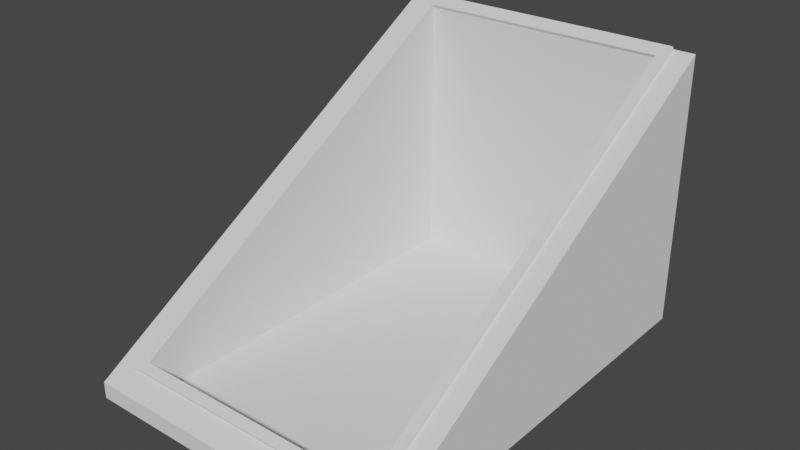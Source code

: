 # Source: trapdoor.blend  (saved by Blender 3.6.11; exported with 4.5.12 LTS)
import bpy
from mathutils import Matrix  # noqa: F401  (used for matrix-valued properties, if any)

bpy.ops.wm.read_factory_settings(use_empty=True)
scene = bpy.context.scene
scene.name = 'Scene'

# ---- collections
col_collection = bpy.data.collections.new('Collection'); scene.collection.children.link(col_collection)

# ---- world
world_world = bpy.data.worlds.new('World'); scene.world = world_world
world_world.use_nodes = True; world_world.node_tree.nodes.clear()
_N = world_world.node_tree.nodes; _L = world_world.node_tree.links
n0 = _N.new('ShaderNodeOutputWorld'); n0.name = 'World Output'; n0.location = (300, 300)
n1 = _N.new('ShaderNodeBackground'); n1.name = 'Background'; n1.location = (10, 300)
n1.inputs[0].default_value = (0.05088, 0.05088, 0.05088, 1.0)
_L.new(n1.outputs[0], n0.inputs[0])
n0.is_active_output = True
world_world.color = (0.05088, 0.05088, 0.05088)
world_world.use_sun_shadow = False
world_world.sun_shadow_jitter_overblur = 0.0

# ---- meshes
me_plane = bpy.data.meshes.new('Plane')
me_plane.from_pydata([(-1.267, 0.0, 0.9173), (1.267, 0.0, 0.9173), (1.267, 0.09683, 0.9173), (-1.267, 1.59, 0.7347), (1.098, 0.1969, 0.7347), (-1.267, 1.59, 0.9173), (-1.267, 0.0, 0.9173), (-1.267, 0.0, -0.9173), (1.267, 0.0, -0.9173), (1.267, 0.09683, -0.9173), (-1.267, 1.59, -0.7347), (1.098, 0.1969, -0.7347), (-1.196, 1.548, 0.7347), (1.267, 0.09683, 0.9173), (1.267, 0.0, 0.9173), (-1.267, 1.59, -0.9173), (-1.267, 0.0, -0.9173), (-1.267, 1.59, 0.9173), (-1.196, 1.548, -0.7347), (1.267, 0.09683, -0.9173), (1.267, 0.0, -0.9173), (-1.267, 1.59, -0.9173), (-1.196, 1.548, -0.7931), (1.098, 0.1969, -0.7931), (-1.267, 1.59, -0.7931), (1.098, 0.1969, 0.7931), (-1.267, 1.59, 0.7931), (-1.196, 1.548, 0.7931), (1.148, 0.1673, 0.7347), (1.148, 0.1673, -0.7347), (1.148, 0.1673, -0.7931), (1.148, 0.1673, 0.7931), (-1.186, 1.566, 0.7347), (-1.257, 1.608, 0.7347), (1.108, 0.2147, -0.7347), (-1.186, 1.566, -0.7347), (1.158, 0.1851, 0.7347), (1.108, 0.2147, 0.7347), (1.108, 0.2147, 0.7931), (-1.257, 1.608, -0.7347), (1.158, 0.1851, -0.7347), (1.108, 0.2147, -0.7931), (-1.186, 1.566, 0.7931), (-1.186, 1.566, -0.7931), (-1.257, 1.608, -0.7931), (1.158, 0.1851, -0.7931), (-1.257, 1.608, 0.7931), (1.158, 0.1851, 0.7931), (1.098, 0.1969, 0.7347), (1.098, 0.1969, -0.7347), (-1.196, 1.548, 0.7347), (-1.196, 1.548, -0.7347), (1.098, 0.0, 0.7347), (1.098, 0.0, -0.7347), (-1.196, 0.0, 0.7347), (-1.196, 0.0, -0.7347), (-1.267, 1.59, 0.9173), (1.267, 0.09683, 0.9173), (-1.196, 1.548, -0.9173), (-1.267, 1.59, -0.9173), (-1.196, 1.548, 0.9173), (1.267, 0.09683, -0.9173), (-1.196, 1.548, -0.7931), (1.267, 0.09683, -0.7931), (-1.267, 1.59, -0.7931), (1.267, 0.09683, 0.7931), (-1.267, 1.59, 0.7931), (-1.196, 1.548, 0.7931), (1.148, 0.1673, 0.9173), (1.148, 0.1673, -0.9173), (1.148, 0.1673, -0.7931), (1.148, 0.1673, 0.7931)], [], [(31, 28, 36, 47), (5, 15, 16, 6), (0, 14, 13, 17), (22, 24, 44, 43), (3, 26, 46, 33), (24, 10, 39, 44), (8, 7, 21, 9), (28, 29, 40, 36), (29, 30, 45, 40), (25, 31, 47, 38), (19, 2, 1, 20), (12, 18, 35, 32), (58, 62, 70, 69), (23, 22, 43, 41), (68, 71, 67, 60), (26, 27, 42, 46), (30, 23, 41, 45), (4, 12, 32, 37), (27, 25, 38, 42), (18, 11, 34, 35), (10, 3, 33, 39), (47, 36, 37, 38), (42, 38, 37, 32), (33, 32, 35, 39), (46, 42, 32, 33), (43, 35, 34, 41), (44, 39, 35, 43), (40, 45, 41, 34), (37, 36, 40, 34), (51, 50, 54, 55), (50, 48, 52, 54), (49, 51, 55, 53), (65, 63, 70, 71), (59, 64, 62, 58), (56, 60, 67, 66), (57, 65, 71, 68), (63, 61, 69, 70), (54, 52, 53, 55), (34, 11, 4, 37), (52, 48, 49, 53)])
_ca = me_plane.color_attributes.new('Attribute', 'BYTE_COLOR', 'CORNER')
_ca.data.foreach_set('color', [0.2122, 0.1356, 0.07036, 1.0, 0.2122, 0.1356, 0.07036, 1.0, 0.2122, 0.1356, 0.07036, 1.0, 0.2122, 0.1356, 0.07036, 1.0, 0.05127, 0.02416, 0.004391, 1.0, 0.05127, 0.02416, 0.004391, 1.0, 0.0, 0.0, 0.0, 1.0, 0.0, 0.0, 0.0, 1.0, 0.0, 0.0, 0.0, 1.0, 0.0, 0.0, 0.0, 1.0, 0.05127, 0.02416, 0.004391, 1.0, 0.05127, 0.02416, 0.004391, 1.0, 0.2122, 0.1356, 0.07036, 1.0, 0.2122, 0.1356, 0.07036, 1.0, 0.2122, 0.1356, 0.07036, 1.0, 0.2122, 0.1356, 0.07036, 1.0, 0.2122, 0.1356, 0.07036, 1.0, 0.2122, 0.1356, 0.07036, 1.0, 0.2122, 0.1356, 0.07036, 1.0, 0.2122, 0.1356, 0.07036, 1.0, 0.2122, 0.1356, 0.07036, 1.0, 0.2122, 0.1356, 0.07036, 1.0, 0.2122, 0.1356, 0.07036, 1.0, 0.2122, 0.1356, 0.07036, 1.0, 0.0, 0.0, 0.0, 1.0, 0.0, 0.0, 0.0, 1.0, 0.05127, 0.02416, 0.004391, 1.0, 0.05127, 0.02416, 0.004391, 1.0, 0.2122, 0.1356, 0.07036, 1.0, 0.2122, 0.1356, 0.07036, 1.0, 0.2122, 0.1356, 0.07036, 1.0, 0.2122, 0.1356, 0.07036, 1.0, 0.2122, 0.1356, 0.07036, 1.0, 0.2122, 0.1356, 0.07036, 1.0, 0.2122, 0.1356, 0.07036, 1.0, 0.2122, 0.1356, 0.07036, 1.0, 0.2122, 0.1356, 0.07036, 1.0, 0.2122, 0.1356, 0.07036, 1.0, 0.2122, 0.1356, 0.07036, 1.0, 0.2122, 0.1356, 0.07036, 1.0, 0.05127, 0.02416, 0.004391, 1.0, 0.05127, 0.02416, 0.004391, 1.0, 0.0, 0.0, 0.0, 1.0, 0.0, 0.0, 0.0, 1.0, 0.07619, 0.04971, 0.02624, 1.0, 0.07619, 0.04971, 0.02624, 1.0, 0.07619, 0.04971, 0.02624, 1.0, 0.07619, 0.04971, 0.02624, 1.0, 0.05127, 0.02416, 0.004391, 1.0, 0.05127, 0.02416, 0.004391, 1.0, 0.05127, 0.02416, 0.004391, 1.0, 0.05127, 0.02416, 0.004391, 1.0, 0.2122, 0.1356, 0.07036, 1.0, 0.2122, 0.1356, 0.07036, 1.0, 0.2122, 0.1356, 0.07036, 1.0, 0.2122, 0.1356, 0.07036, 1.0, 0.05127, 0.02416, 0.004391, 1.0, 0.05127, 0.02416, 0.004391, 1.0, 0.05127, 0.02416, 0.004391, 1.0, 0.05127, 0.02416, 0.004391, 1.0, 0.2122, 0.1356, 0.07036, 1.0, 0.2122, 0.1356, 0.07036, 1.0, 0.2122, 0.1356, 0.07036, 1.0, 0.2122, 0.1356, 0.07036, 1.0, 0.2122, 0.1356, 0.07036, 1.0, 0.2122, 0.1356, 0.07036, 1.0, 0.2122, 0.1356, 0.07036, 1.0, 0.2122, 0.1356, 0.07036, 1.0, 0.07619, 0.04971, 0.02624, 1.0, 0.07619, 0.04971, 0.02624, 1.0, 0.07619, 0.04971, 0.02624, 1.0, 0.07619, 0.04971, 0.02624, 1.0, 0.2122, 0.1356, 0.07036, 1.0, 0.2122, 0.1356, 0.07036, 1.0, 0.2122, 0.1356, 0.07036, 1.0, 0.2122, 0.1356, 0.07036, 1.0, 0.07619, 0.04971, 0.02624, 1.0, 0.07619, 0.04971, 0.02624, 1.0, 0.07619, 0.04971, 0.02624, 1.0, 0.07619, 0.04971, 0.02624, 1.0, 0.2122, 0.1356, 0.07036, 1.0, 0.2122, 0.1356, 0.07036, 1.0, 0.2122, 0.1356, 0.07036, 1.0, 0.2122, 0.1356, 0.07036, 1.0, 0.2122, 0.1356, 0.07036, 1.0, 0.2122, 0.1356, 0.07036, 1.0, 0.2122, 0.1356, 0.07036, 1.0, 0.2122, 0.1356, 0.07036, 1.0, 0.2122, 0.1356, 0.07036, 1.0, 0.2122, 0.1356, 0.07036, 1.0, 0.2122, 0.1356, 0.07036, 1.0, 0.2122, 0.1356, 0.07036, 1.0, 0.2122, 0.1356, 0.07036, 1.0, 0.2122, 0.1356, 0.07036, 1.0, 0.2122, 0.1356, 0.07036, 1.0, 0.2122, 0.1356, 0.07036, 1.0, 0.2122, 0.1356, 0.07036, 1.0, 0.2122, 0.1356, 0.07036, 1.0, 0.2122, 0.1356, 0.07036, 1.0, 0.2122, 0.1356, 0.07036, 1.0, 0.2122, 0.1356, 0.07036, 1.0, 0.2122, 0.1356, 0.07036, 1.0, 0.2122, 0.1356, 0.07036, 1.0, 0.2122, 0.1356, 0.07036, 1.0, 0.2122, 0.1356, 0.07036, 1.0, 0.2122, 0.1356, 0.07036, 1.0, 0.2122, 0.1356, 0.07036, 1.0, 0.2122, 0.1356, 0.07036, 1.0, 0.2122, 0.1356, 0.07036, 1.0, 0.2122, 0.1356, 0.07036, 1.0, 0.2122, 0.1356, 0.07036, 1.0, 0.2122, 0.1356, 0.07036, 1.0, 0.2122, 0.1356, 0.07036, 1.0, 0.2122, 0.1356, 0.07036, 1.0, 0.2122, 0.1356, 0.07036, 1.0, 0.2122, 0.1356, 0.07036, 1.0, 0.0, 0.0, 0.0, 1.0, 0.0, 0.0, 0.0, 1.0, 0.0, 0.0, 0.0, 1.0, 0.0, 0.0, 0.0, 1.0, 0.0, 0.0, 0.0, 1.0, 0.0, 0.0, 0.0, 1.0, 0.0, 0.0, 0.0, 1.0, 0.0, 0.0, 0.0, 1.0, 0.0, 0.0, 0.0, 1.0, 0.0, 0.0, 0.0, 1.0, 0.0, 0.0, 0.0, 1.0, 0.0, 0.0, 0.0, 1.0, 0.05127, 0.02416, 0.004391, 1.0, 0.05127, 0.02416, 0.004391, 1.0, 0.05127, 0.02416, 0.004391, 1.0, 0.05127, 0.02416, 0.004391, 1.0, 0.05127, 0.02416, 0.004391, 1.0, 0.05127, 0.02416, 0.004391, 1.0, 0.05127, 0.02416, 0.004391, 1.0, 0.05127, 0.02416, 0.004391, 1.0, 0.05127, 0.02416, 0.004391, 1.0, 0.05127, 0.02416, 0.004391, 1.0, 0.05127, 0.02416, 0.004391, 1.0, 0.05127, 0.02416, 0.004391, 1.0, 0.05127, 0.02416, 0.004391, 1.0, 0.05127, 0.02416, 0.004391, 1.0, 0.05127, 0.02416, 0.004391, 1.0, 0.05127, 0.02416, 0.004391, 1.0, 0.05127, 0.02416, 0.004391, 1.0, 0.05127, 0.02416, 0.004391, 1.0, 0.05127, 0.02416, 0.004391, 1.0, 0.05127, 0.02416, 0.004391, 1.0, 0.0, 0.0, 0.0, 1.0, 0.0, 0.0, 0.0, 1.0, 0.0, 0.0, 0.0, 1.0, 0.0, 0.0, 0.0, 1.0, 0.07619, 0.04971, 0.02624, 1.0, 0.07619, 0.04971, 0.02624, 1.0, 0.07619, 0.04971, 0.02624, 1.0, 0.07619, 0.04971, 0.02624, 1.0, 0.0, 0.0, 0.0, 1.0, 0.0, 0.0, 0.0, 1.0, 0.0, 0.0, 0.0, 1.0, 0.0, 0.0, 0.0, 1.0])
me_plane.use_paint_bone_selection = False
me_plane.use_paint_mask = True
me_plane.update()
me_plane.normals_split_custom_set([tuple(v) for v in zip(*[iter([0.8615, -0.5077, 0.0, 0.8615, -0.5077, 0.0, 0.8615, -0.5077, 0.0, 0.8615, -0.5077, 0.0, -1.0, 0.0, 0.0, -1.0, 0.0, 0.0, -1.0, 0.0, 0.0, -1.0, 0.0, 0.0, 5.575e-08, 0.0, 1.0, 5.575e-08, 0.0, 1.0, 5.575e-08, 0.0, 1.0, 5.575e-08, 0.0, 1.0, -2.185e-06, 0.0, -1.0, -2.185e-06, 0.0, -1.0, -2.185e-06, 0.0, -1.0, -2.185e-06, 0.0, -1.0, -0.8615, 0.5077, 0.0, -0.8615, 0.5077, 0.0, -0.8615, 0.5077, 0.0, -0.8615, 0.5077, 0.0, -0.8615, 0.5077, 0.0, -0.8615, 0.5077, 0.0, -0.8615, 0.5077, 0.0, -0.8615, 0.5077, 0.0, 5.575e-08, 0.0, -1.0, 5.575e-08, 0.0, -1.0, 5.575e-08, 0.0, -1.0, 5.575e-08, 0.0, -1.0, 0.8615, -0.5077, 0.0, 0.8615, -0.5077, 0.0, 0.8615, -0.5077, 0.0, 0.8615, -0.5077, 0.0, 0.8615, -0.5077, 0.0, 0.8615, -0.5077, 0.0, 0.8615, -0.5077, 0.0, 0.8615, -0.5077, 0.0, 0.0, 0.0, 1.0, 0.0, 0.0, 1.0, 0.0, 0.0, 1.0, 0.0, 0.0, 1.0, 1.0, 0.0, 0.0, 1.0, 0.0, 0.0, 1.0, 0.0, 0.0, 1.0, 0.0, 0.0, 0.8616, -0.5076, 0.0, 0.8616, -0.5076, 0.0, 0.8616, -0.5076, 0.0, 0.8616, -0.5076, 0.0, 0.5077, 0.8616, 0.0, 0.5077, 0.8616, 0.0, 0.5077, 0.8616, 0.0, 0.5077, 0.8616, 0.0, 2.168e-06, 0.0, -1.0, 2.168e-06, 0.0, -1.0, 2.168e-06, 0.0, -1.0, 2.168e-06, 0.0, -1.0, 0.5077, 0.8616, 0.0, 0.5077, 0.8616, 0.0, 0.5077, 0.8616, 0.0, 0.5077, 0.8616, 0.0, -2.185e-06, 0.0, 1.0, -2.185e-06, 0.0, 1.0, -2.185e-06, 0.0, 1.0, -2.185e-06, 0.0, 1.0, 0.0, 0.0, -1.0, 0.0, 0.0, -1.0, 0.0, 0.0, -1.0, 0.0, 0.0, -1.0, -1.084e-06, 0.0, -1.0, -1.084e-06, 0.0, -1.0, -1.084e-06, 0.0, -1.0, -1.084e-06, 0.0, -1.0, 2.168e-06, 0.0, 1.0, 2.168e-06, 0.0, 1.0, 2.168e-06, 0.0, 1.0, 2.168e-06, 0.0, 1.0, 0.0, 0.0, 1.0, 0.0, 0.0, 1.0, 0.0, 0.0, 1.0, 0.0, 0.0, 1.0, -0.8616, 0.5077, 0.0, -0.8616, 0.5077, 0.0, -0.8616, 0.5077, 0.0, -0.8616, 0.5077, 0.0, 0.5077, 0.8616, 0.0, 0.5077, 0.8616, 0.0, 0.5077, 0.8616, 0.0, 0.5077, 0.8616, 0.0, 0.5077, 0.8616, 0.0, 0.5077, 0.8616, 0.0, 0.5077, 0.8616, 0.0, 0.5077, 0.8616, 0.0, 0.5077, 0.8616, 0.0, 0.5077, 0.8616, 0.0, 0.5077, 0.8616, 0.0, 0.5077, 0.8616, 0.0, 0.5077, 0.8616, 0.0, 0.5077, 0.8616, 0.0, 0.5077, 0.8616, 0.0, 0.5077, 0.8616, 0.0, 0.5077, 0.8616, 0.0, 0.5077, 0.8616, 0.0, 0.5077, 0.8616, 0.0, 0.5077, 0.8616, 0.0, 0.5077, 0.8616, 0.0, 0.5077, 0.8616, 0.0, 0.5077, 0.8616, 0.0, 0.5077, 0.8616, 0.0, 0.5077, 0.8616, 0.0, 0.5077, 0.8616, 0.0, 0.5077, 0.8616, 0.0, 0.5077, 0.8616, 0.0, 0.5077, 0.8616, 0.0, 0.5077, 0.8616, 0.0, 0.5077, 0.8616, 0.0, 0.5077, 0.8616, 0.0, 1.0, 0.0, 0.0, 1.0, 0.0, 0.0, 1.0, 0.0, 0.0, 1.0, 0.0, 0.0, -2.978e-08, 0.0, -1.0, -2.978e-08, 0.0, -1.0, -2.978e-08, 0.0, -1.0, -2.978e-08, 0.0, -1.0, 0.0, 0.0, 1.0, 0.0, 0.0, 1.0, 0.0, 0.0, 1.0, 0.0, 0.0, 1.0, 0.5077, 0.8616, 0.0, 0.5077, 0.8616, 0.0, 0.5077, 0.8616, 0.0, 0.5077, 0.8616, 0.0, 0.5077, 0.8616, 0.0, 0.5077, 0.8616, 0.0, 0.5077, 0.8616, 0.0, 0.5077, 0.8616, 0.0, 0.5077, 0.8616, 0.0, 0.5077, 0.8616, 0.0, 0.5077, 0.8616, 0.0, 0.5077, 0.8616, 0.0, 0.5077, 0.8616, 0.0, 0.5077, 0.8616, 0.0, 0.5077, 0.8616, 0.0, 0.5077, 0.8616, 0.0, 0.5077, 0.8616, 0.0, 0.5077, 0.8616, 0.0, 0.5077, 0.8616, 0.0, 0.5077, 0.8616, 0.0, 0.0, 1.0, 0.0, 0.0, 1.0, 0.0, 0.0, 1.0, 0.0, 0.0, 1.0, 0.0, -0.8616, 0.5077, 0.0, -0.8616, 0.5077, 0.0, -0.8616, 0.5077, 0.0, -0.8616, 0.5077, 0.0, -1.0, 0.0, 0.0, -1.0, 0.0, 0.0, -1.0, 0.0, 0.0, -1.0, 0.0, 0.0])] * 3)])

# ---- objects
ob_plane = bpy.data.objects.new('Plane', me_plane)

# ---- transforms, parenting, visibility, modifiers, constraints
ob_plane.location = (0.0, 0.0, 0.0)
ob_plane.rotation_euler = (1.571, -0.0, -1.571)

# ---- collection membership
col_collection.objects.link(ob_plane)

# ---- scene / render settings (as saved in the file)
scene.frame_start = 1; scene.frame_end = 250; scene.frame_set(1)
scene.render.engine = 'BLENDER_EEVEE_NEXT'
scene.cycles.sampling_pattern = 'TABULATED_SOBOL'
scene.view_settings.view_transform = 'Filmic'
bpy.context.view_layer.update()

# ---- added for rendering (the .blend has no active camera and no usable light): camera, sun
cam_auto = bpy.data.cameras.new('AutoCamera')
cam_auto.lens = 50.0
cam_auto.sensor_width = 36.0
cam_auto.clip_end = 1000.0
ob_auto_camera = bpy.data.objects.new('AutoCamera', cam_auto)
scene.collection.objects.link(ob_auto_camera)
ob_auto_camera.location = (3.25498, -3.90597, 3.40808)
ob_auto_camera.rotation_euler = (1.09748, -7.21219e-08, 0.694738)
scene.camera = ob_auto_camera
light_auto_sun = bpy.data.lights.new('AutoSun', 'SUN')
light_auto_sun.energy = 3.0
light_auto_sun.angle = 0.0523599
ob_auto_sun = bpy.data.objects.new('AutoSun', light_auto_sun)
scene.collection.objects.link(ob_auto_sun)
ob_auto_sun.rotation_euler = (0.872665, 0.174533, 0.523599)
bpy.context.view_layer.update()
